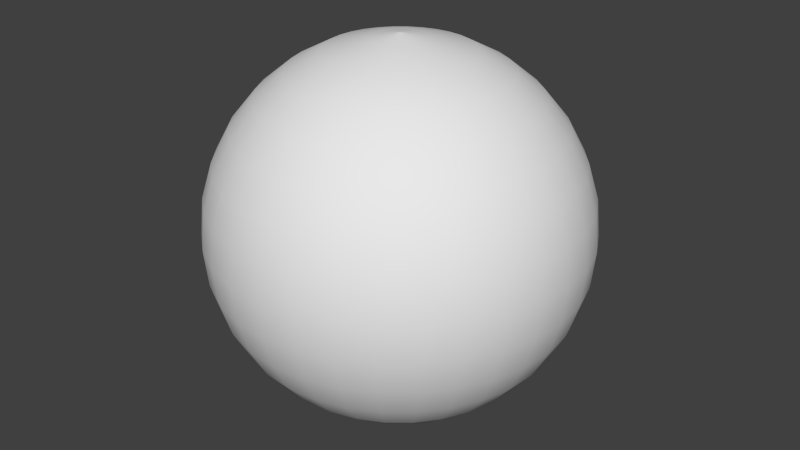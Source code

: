 # Source: invertedSphere.blend  (saved by Blender 2.72.0; exported with 4.5.12 LTS)
import bpy
from mathutils import Matrix  # noqa: F401  (used for matrix-valued properties, if any)

bpy.ops.wm.read_factory_settings(use_empty=True)
scene = bpy.context.scene
scene.name = 'Scene'

# ---- collections
col_collection_1 = bpy.data.collections.new('Collection 1'); scene.collection.children.link(col_collection_1)

# ---- world
world_world = bpy.data.worlds.new('World'); scene.world = world_world
world_world.color = (0.05088, 0.05088, 0.05088)
world_world.use_sun_shadow = False
world_world.sun_shadow_jitter_overblur = 0.0
world_world.cycles.sampling_method = 'MANUAL'
world_world.cycles.sample_map_resolution = 256

# ---- meshes
me_sphere = bpy.data.meshes.new('Sphere')
me_sphere.from_pydata([(-0.1527, 9.335e-09, 0.9881), (-0.3827, 0.0, 0.9239), (-0.5556, 0.0, 0.8315), (-0.7071, 0.0, 0.7071), (-0.8315, 0.0, 0.5556), (-0.9239, 0.0, 0.3827), (-0.9808, 0.0, 0.1951), (-1.0, 0.0, 7.55e-08), (-0.9808, 0.0, -0.1951), (-0.9239, 0.0, -0.3827), (-0.8315, 0.0, -0.5556), (-0.7071, 0.0, -0.7071), (-0.5556, 0.0, -0.8315), (-0.3827, 0.0, -0.9239), (-0.1527, 9.335e-09, -0.9881), (-0.1498, 0.02979, 0.9881), (-0.3753, 0.07466, 0.9239), (-0.5449, 0.1084, 0.8315), (-0.6935, 0.1379, 0.7071), (-0.8155, 0.1622, 0.5556), (-0.9061, 0.1802, 0.3827), (-0.9619, 0.1913, 0.1951), (-0.9808, 0.1951, 7.55e-08), (-0.9619, 0.1913, -0.1951), (-0.9061, 0.1802, -0.3827), (-0.8155, 0.1622, -0.5556), (-0.6935, 0.1379, -0.7071), (-0.5449, 0.1084, -0.8315), (-0.3753, 0.07466, -0.9239), (-0.1498, 0.02979, -0.9881), (-0.1411, 0.05843, 0.9881), (-0.3536, 0.1464, 0.9239), (-0.5133, 0.2126, 0.8315), (-0.6533, 0.2706, 0.7071), (-0.7682, 0.3182, 0.5556), (-0.8536, 0.3536, 0.3827), (-0.9061, 0.3753, 0.1951), (-0.9239, 0.3827, 7.55e-08), (-0.9061, 0.3753, -0.1951), (-0.8536, 0.3536, -0.3827), (-0.7682, 0.3182, -0.5556), (-0.6533, 0.2706, -0.7071), (-0.5133, 0.2126, -0.8315), (-0.3536, 0.1464, -0.9239), (-0.1411, 0.05843, -0.9881), (-0.127, 0.08483, 0.9881), (-0.3182, 0.2126, 0.9239), (-0.4619, 0.3087, 0.8315), (-0.5879, 0.3928, 0.7071), (-0.6913, 0.4619, 0.5556), (-0.7682, 0.5133, 0.3827), (-0.8155, 0.5449, 0.1951), (-0.8315, 0.5556, 7.55e-08), (-0.8155, 0.5449, -0.1951), (-0.7682, 0.5133, -0.3827), (-0.6913, 0.4619, -0.5556), (-0.5879, 0.3928, -0.7071), (-0.4619, 0.3087, -0.8315), (-0.3182, 0.2126, -0.9239), (-0.127, 0.08483, -0.9881), (-0.108, 0.108, 0.9881), (-0.2706, 0.2706, 0.9239), (-0.3928, 0.3928, 0.8315), (-0.5, 0.5, 0.7071), (-0.5879, 0.5879, 0.5556), (-0.6533, 0.6533, 0.3827), (-0.6935, 0.6935, 0.1951), (-0.7071, 0.7071, 7.55e-08), (-0.6935, 0.6935, -0.1951), (-0.6533, 0.6533, -0.3827), (-0.5879, 0.5879, -0.5556), (-0.5, 0.5, -0.7071), (-0.3928, 0.3928, -0.8315), (-0.2706, 0.2706, -0.9239), (-0.108, 0.108, -0.9881), (-0.08483, 0.127, 0.9881), (-0.2126, 0.3182, 0.9239), (-0.3087, 0.4619, 0.8315), (-0.3928, 0.5879, 0.7071), (-0.4619, 0.6913, 0.5556), (-0.5133, 0.7682, 0.3827), (-0.5449, 0.8155, 0.1951), (-0.5556, 0.8315, 7.55e-08), (-0.5449, 0.8155, -0.1951), (-0.5133, 0.7682, -0.3827), (-0.4619, 0.6913, -0.5556), (-0.3928, 0.5879, -0.7071), (-0.3087, 0.4619, -0.8315), (-0.2126, 0.3182, -0.9239), (-0.08483, 0.127, -0.9881), (-0.05843, 0.1411, 0.9881), (-0.1464, 0.3536, 0.9239), (-0.2126, 0.5133, 0.8315), (-0.2706, 0.6533, 0.7071), (-0.3182, 0.7682, 0.5556), (-0.3536, 0.8536, 0.3827), (-0.3753, 0.9061, 0.1951), (-0.3827, 0.9239, 7.55e-08), (-0.3753, 0.9061, -0.1951), (-0.3536, 0.8536, -0.3827), (-0.3182, 0.7682, -0.5556), (-0.2706, 0.6533, -0.7071), (-0.2126, 0.5133, -0.8315), (-0.1464, 0.3536, -0.9239), (-0.05843, 0.1411, -0.9881), (-0.02979, 0.1498, 0.9881), (-0.07466, 0.3753, 0.9239), (-0.1084, 0.5449, 0.8315), (-0.1379, 0.6935, 0.7071), (-0.1622, 0.8155, 0.5556), (-0.1802, 0.9061, 0.3827), (-0.1913, 0.9619, 0.1951), (-0.1951, 0.9808, 7.55e-08), (-0.1913, 0.9619, -0.1951), (-0.1802, 0.9061, -0.3827), (-0.1622, 0.8155, -0.5556), (-0.1379, 0.6935, -0.7071), (-0.1084, 0.5449, -0.8315), (-0.07466, 0.3753, -0.9239), (-0.02979, 0.1498, -0.9881), (3.223e-07, 0.1527, 0.9881), (3.192e-07, 0.3827, 0.9239), (3.117e-07, 0.5556, 0.8315), (3.192e-07, 0.7071, 0.7071), (3.341e-07, 0.8315, 0.5556), (2.745e-07, 0.9239, 0.3827), (3.937e-07, 0.9808, 0.1951), (3.788e-07, 1.0, 7.55e-08), (3.937e-07, 0.9808, -0.1951), (2.298e-07, 0.9239, -0.3827), (3.341e-07, 0.8315, -0.5556), (3.192e-07, 0.7071, -0.7071), (3.415e-07, 0.5556, -0.8315), (3.043e-07, 0.3827, -0.9239), (3.078e-07, 0.1527, -0.9881), (0.02979, 0.1498, 0.9881), (0.07466, 0.3753, 0.9239), (0.1084, 0.5449, 0.8315), (0.138, 0.6935, 0.7071), (0.1622, 0.8155, 0.5556), (0.1802, 0.9061, 0.3827), (0.1913, 0.9619, 0.1951), (0.1951, 0.9808, 7.55e-08), (0.1913, 0.9619, -0.1951), (0.1802, 0.9061, -0.3827), (0.1622, 0.8155, -0.5556), (0.138, 0.6935, -0.7071), (0.1084, 0.5449, -0.8315), (0.07466, 0.3753, -0.9239), (0.02979, 0.1498, -0.9881), (0.05843, 0.1411, 0.9881), (0.1464, 0.3536, 0.9239), (0.2126, 0.5133, 0.8315), (0.2706, 0.6533, 0.7071), (0.3182, 0.7682, 0.5556), (0.3536, 0.8536, 0.3827), (0.3753, 0.9061, 0.1951), (0.3827, 0.9239, 7.55e-08), (0.3753, 0.9061, -0.1951), (0.3536, 0.8536, -0.3827), (0.3182, 0.7682, -0.5556), (0.2706, 0.6533, -0.7071), (0.2126, 0.5133, -0.8315), (0.1464, 0.3536, -0.9239), (0.05843, 0.1411, -0.9881), (0.08483, 0.127, 0.9881), (0.2126, 0.3182, 0.9239), (0.3087, 0.4619, 0.8315), (0.3928, 0.5879, 0.7071), (0.4619, 0.6913, 0.5556), (0.5133, 0.7682, 0.3827), (0.5449, 0.8155, 0.1951), (0.5556, 0.8315, 7.55e-08), (0.5449, 0.8155, -0.1951), (0.5133, 0.7682, -0.3827), (0.4619, 0.6913, -0.5556), (0.3928, 0.5879, -0.7071), (0.3087, 0.4619, -0.8315), (0.2126, 0.3182, -0.9239), (0.08483, 0.127, -0.9881), (0.108, 0.108, 0.9881), (0.2706, 0.2706, 0.9239), (0.3928, 0.3928, 0.8315), (0.5, 0.5, 0.7071), (0.5879, 0.5879, 0.5556), (0.6533, 0.6533, 0.3827), (0.6935, 0.6935, 0.1951), (0.7071, 0.7071, 7.55e-08), (0.6935, 0.6935, -0.1951), (0.6533, 0.6533, -0.3827), (0.5879, 0.5879, -0.5556), (0.5, 0.5, -0.7071), (0.3928, 0.3928, -0.8315), (0.2706, 0.2706, -0.9239), (0.108, 0.108, -0.9881), (0.127, 0.08483, 0.9881), (0.3182, 0.2126, 0.9239), (0.4619, 0.3087, 0.8315), (0.5879, 0.3928, 0.7071), (0.6913, 0.4619, 0.5556), (0.7682, 0.5133, 0.3827), (0.8155, 0.5449, 0.1951), (0.8315, 0.5556, 7.55e-08), (0.8155, 0.5449, -0.1951), (0.7682, 0.5133, -0.3827), (0.6913, 0.4619, -0.5556), (0.5879, 0.3928, -0.7071), (0.4619, 0.3087, -0.8315), (0.3182, 0.2126, -0.9239), (0.127, 0.08483, -0.9881), (0.1411, 0.05843, 0.9881), (0.3536, 0.1464, 0.9239), (0.5133, 0.2126, 0.8315), (0.6533, 0.2706, 0.7071), (0.7682, 0.3182, 0.5556), (0.8536, 0.3536, 0.3827), (0.9061, 0.3753, 0.1951), (0.9239, 0.3827, 7.55e-08), (0.9061, 0.3753, -0.1951), (0.8536, 0.3536, -0.3827), (0.7682, 0.3182, -0.5556), (0.6533, 0.2706, -0.7071), (0.5133, 0.2126, -0.8315), (0.3536, 0.1464, -0.9239), (0.1411, 0.05843, -0.9881), (0.1498, 0.02979, 0.9881), (0.3753, 0.07466, 0.9239), (0.5449, 0.1084, 0.8315), (0.6935, 0.1379, 0.7071), (0.8155, 0.1622, 0.5556), (0.9061, 0.1802, 0.3827), (0.9619, 0.1913, 0.1951), (0.9808, 0.1951, 7.55e-08), (0.9619, 0.1913, -0.1951), (0.9061, 0.1802, -0.3827), (0.8155, 0.1622, -0.5556), (0.6935, 0.1379, -0.7071), (0.5449, 0.1084, -0.8315), (0.3753, 0.07466, -0.9239), (0.1498, 0.02979, -0.9881), (0.1527, 3.691e-09, 0.9881), (0.3827, 4.122e-08, 0.9239), (0.5556, 2.632e-08, 0.8315), (0.7071, -2.584e-08, 0.7071), (0.8315, -8.544e-08, 0.5556), (0.9239, 6.357e-08, 0.3827), (0.9808, -8.544e-08, 0.1951), (1.0, -1.003e-07, 7.55e-08), (0.9808, -8.544e-08, -0.1951), (0.9239, 6.357e-08, -0.3827), (0.8315, -8.544e-08, -0.5556), (0.7071, -2.584e-08, -0.7071), (0.5556, -1.094e-08, -0.8315), (0.3827, 3.964e-09, -0.9239), (0.1527, 1.244e-08, -0.9881), (0.1498, -0.02979, 0.9881), (0.3753, -0.07466, 0.9239), (0.5449, -0.1084, 0.8315), (0.6935, -0.1379, 0.7071), (0.8155, -0.1622, 0.5556), (0.9061, -0.1802, 0.3827), (0.9619, -0.1913, 0.1951), (0.9808, -0.1951, 7.55e-08), (0.9619, -0.1913, -0.1951), (0.9061, -0.1802, -0.3827), (0.8155, -0.1622, -0.5556), (0.6935, -0.1379, -0.7071), (0.5449, -0.1084, -0.8315), (0.3753, -0.07466, -0.9239), (0.1498, -0.02979, -0.9881), (0.1411, -0.05843, 0.9881), (0.3536, -0.1464, 0.9239), (0.5133, -0.2126, 0.8315), (0.6533, -0.2706, 0.7071), (0.7682, -0.3182, 0.5556), (0.8536, -0.3536, 0.3827), (0.9061, -0.3753, 0.1951), (0.9239, -0.3827, 7.55e-08), (0.9061, -0.3753, -0.1951), (0.8536, -0.3536, -0.3827), (0.7682, -0.3182, -0.5556), (0.6533, -0.2706, -0.7071), (0.5133, -0.2126, -0.8315), (0.3536, -0.1464, -0.9239), (0.1411, -0.05843, -0.9881), (0.127, -0.08483, 0.9881), (0.3182, -0.2126, 0.9239), (0.4619, -0.3087, 0.8315), (0.5879, -0.3928, 0.7071), (0.6913, -0.4619, 0.5556), (0.7682, -0.5133, 0.3827), (0.8155, -0.5449, 0.1951), (0.8315, -0.5556, 7.55e-08), (0.8155, -0.5449, -0.1951), (0.7682, -0.5133, -0.3827), (0.6913, -0.4619, -0.5556), (0.5879, -0.3928, -0.7071), (0.4619, -0.3087, -0.8315), (0.3182, -0.2126, -0.9239), (0.127, -0.08483, -0.9881), (0.108, -0.108, 0.9881), (0.2706, -0.2706, 0.9239), (0.3928, -0.3928, 0.8315), (0.5, -0.5, 0.7071), (0.5879, -0.5879, 0.5556), (0.6533, -0.6533, 0.3827), (0.6935, -0.6935, 0.1951), (0.7071, -0.7071, 7.55e-08), (0.6935, -0.6935, -0.1951), (0.6533, -0.6533, -0.3827), (0.5879, -0.5879, -0.5556), (0.5, -0.5, -0.7071), (0.3928, -0.3928, -0.8315), (0.2706, -0.2706, -0.9239), (0.108, -0.108, -0.9881), (0.08483, -0.127, 0.9881), (0.2126, -0.3182, 0.9239), (0.3087, -0.4619, 0.8315), (0.3928, -0.5879, 0.7071), (0.4619, -0.6913, 0.5556), (0.5133, -0.7682, 0.3827), (0.5449, -0.8155, 0.1951), (0.5556, -0.8315, 7.55e-08), (0.5449, -0.8155, -0.1951), (0.5133, -0.7682, -0.3827), (0.4619, -0.6913, -0.5556), (0.3928, -0.5879, -0.7071), (0.3087, -0.4619, -0.8315), (0.2126, -0.3182, -0.9239), (0.08483, -0.127, -0.9881), (0.05843, -0.1411, 0.9881), (0.1464, -0.3536, 0.9239), (0.2126, -0.5133, 0.8315), (0.2706, -0.6533, 0.7071), (0.3182, -0.7682, 0.5556), (0.3536, -0.8536, 0.3827), (0.3753, -0.9061, 0.1951), (0.3827, -0.9239, 7.55e-08), (0.3753, -0.9061, -0.1951), (0.3536, -0.8536, -0.3827), (0.3182, -0.7682, -0.5556), (0.2706, -0.6533, -0.7071), (0.2126, -0.5133, -0.8315), (0.1464, -0.3536, -0.9239), (0.05843, -0.1411, -0.9881), (0.02979, -0.1498, 0.9881), (0.07466, -0.3753, 0.9239), (0.1084, -0.5449, 0.8315), (0.1379, -0.6935, 0.7071), (0.1622, -0.8155, 0.5556), (0.1802, -0.9061, 0.3827), (0.1913, -0.9619, 0.1951), (0.1951, -0.9808, 7.55e-08), (0.1913, -0.9619, -0.1951), (0.1802, -0.9061, -0.3827), (0.1622, -0.8155, -0.5556), (0.1379, -0.6935, -0.7071), (0.1084, -0.5449, -0.8315), (0.07466, -0.3753, -0.9239), (0.02979, -0.1498, -0.9881), (3.107e-07, -0.1527, 0.9881), (2.819e-07, -0.3827, 0.9239), (2.819e-07, -0.5556, 0.8315), (1.851e-07, -0.7071, 0.7071), (1.404e-07, -0.8315, 0.5556), (3.192e-07, -0.9239, 0.3827), (9.567e-08, -0.9808, 0.1951), (1.404e-07, -1.0, 7.55e-08), (9.567e-08, -0.9808, -0.1951), (3.192e-07, -0.9239, -0.3827), (1.404e-07, -0.8315, -0.5556), (1.851e-07, -0.7071, -0.7071), (2.596e-07, -0.5556, -0.8315), (2.521e-07, -0.3827, -0.9239), (3.136e-07, -0.1527, -0.9881), (-0.02979, -0.1498, 0.9881), (-0.07466, -0.3753, 0.9239), (-0.1084, -0.5449, 0.8315), (-0.1379, -0.6935, 0.7071), (-0.1622, -0.8155, 0.5556), (-0.1802, -0.9061, 0.3827), (-0.1913, -0.9619, 0.1951), (-0.1951, -0.9808, 7.55e-08), (-0.1913, -0.9619, -0.1951), (-0.1802, -0.9061, -0.3827), (-0.1622, -0.8155, -0.5556), (-0.1379, -0.6935, -0.7071), (-0.1084, -0.5449, -0.8315), (-0.07466, -0.3753, -0.9239), (-0.02979, -0.1498, -0.9881), (-0.05843, -0.1411, 0.9881), (-0.1464, -0.3536, 0.9239), (-0.2126, -0.5133, 0.8315), (-0.2706, -0.6533, 0.7071), (-0.3182, -0.7682, 0.5556), (-0.3536, -0.8536, 0.3827), (-0.3753, -0.9061, 0.1951), (-0.3827, -0.9239, 7.55e-08), (-0.3753, -0.9061, -0.1951), (-0.3536, -0.8536, -0.3827), (-0.3182, -0.7682, -0.5556), (-0.2706, -0.6533, -0.7071), (-0.2126, -0.5133, -0.8315), (-0.1464, -0.3536, -0.9239), (-0.05843, -0.1411, -0.9881), (-0.08483, -0.127, 0.9881), (-0.2126, -0.3182, 0.9239), (-0.3087, -0.4619, 0.8315), (-0.3928, -0.5879, 0.7071), (-0.4619, -0.6913, 0.5556), (-0.5133, -0.7682, 0.3827), (-0.5449, -0.8155, 0.1951), (-0.5556, -0.8315, 7.55e-08), (-0.5449, -0.8155, -0.1951), (-0.5133, -0.7682, -0.3827), (-0.4619, -0.6913, -0.5556), (-0.3928, -0.5879, -0.7071), (-0.3087, -0.4619, -0.8315), (-0.2126, -0.3182, -0.9239), (-0.08483, -0.127, -0.9881), (-0.108, -0.108, 0.9881), (-0.2706, -0.2706, 0.9239), (-0.3928, -0.3928, 0.8315), (-0.5, -0.5, 0.7071), (-0.5879, -0.5879, 0.5556), (-0.6533, -0.6533, 0.3827), (-0.6935, -0.6935, 0.1951), (-0.7071, -0.7071, 7.55e-08), (-0.6935, -0.6935, -0.1951), (-0.6533, -0.6533, -0.3827), (-0.5879, -0.5879, -0.5556), (-0.5, -0.5, -0.7071), (-0.3928, -0.3928, -0.8315), (-0.2706, -0.2706, -0.9239), (-0.108, -0.108, -0.9881), (-0.127, -0.08483, 0.9881), (-0.3182, -0.2126, 0.9239), (-0.4619, -0.3087, 0.8315), (-0.5879, -0.3928, 0.7071), (-0.6913, -0.4619, 0.5556), (-0.7682, -0.5133, 0.3827), (-0.8155, -0.5449, 0.1951), (-0.8315, -0.5556, 7.55e-08), (-0.8155, -0.5449, -0.1951), (-0.7682, -0.5133, -0.3827), (-0.6913, -0.4619, -0.5556), (-0.5879, -0.3928, -0.7071), (-0.4619, -0.3087, -0.8315), (-0.3182, -0.2126, -0.9239), (-0.127, -0.08483, -0.9881), (-0.1411, -0.05843, 0.9881), (-0.3536, -0.1464, 0.9239), (-0.5133, -0.2126, 0.8315), (-0.6533, -0.2706, 0.7071), (-0.7682, -0.3182, 0.5556), (-0.8536, -0.3536, 0.3827), (-0.9061, -0.3753, 0.1951), (-0.9239, -0.3827, 7.55e-08), (-0.9061, -0.3753, -0.1951), (-0.8536, -0.3536, -0.3827), (-0.7682, -0.3182, -0.5556), (-0.6533, -0.2706, -0.7071), (-0.5133, -0.2126, -0.8315), (-0.3536, -0.1464, -0.9239), (-0.1411, -0.05843, -0.9881), (-0.1498, -0.02979, 0.9881), (-0.3753, -0.07466, 0.9239), (-0.5449, -0.1084, 0.8315), (-0.6935, -0.1379, 0.7071), (-0.8155, -0.1622, 0.5556), (-0.9061, -0.1802, 0.3827), (-0.9619, -0.1913, 0.1951), (-0.9808, -0.1951, 7.55e-08), (-0.9619, -0.1913, -0.1951), (-0.9061, -0.1802, -0.3827), (-0.8155, -0.1622, -0.5556), (-0.6935, -0.1379, -0.7071), (-0.5449, -0.1084, -0.8315), (-0.3753, -0.07466, -0.9239), (-0.1498, -0.02979, -0.9881), (3.073e-07, 4.295e-08, 1.014), (3.073e-07, 4.295e-08, -1.014), (3.073e-07, 4.284e-08, 1.014), (3.073e-07, 4.284e-08, -1.014), (3.073e-07, 4.284e-08, 1.014), (3.073e-07, 4.284e-08, -1.014), (3.073e-07, 4.284e-08, 1.014), (3.073e-07, 4.284e-08, -1.014), (3.073e-07, 4.284e-08, 1.014), (3.073e-07, 4.284e-08, -1.014), (3.073e-07, 4.284e-08, 1.014), (3.073e-07, 4.284e-08, -1.014), (3.073e-07, 4.284e-08, 1.014), (3.073e-07, 4.284e-08, -1.014), (3.069e-07, 4.284e-08, 1.014), (3.069e-07, 4.284e-08, -1.014), (3.069e-07, 4.284e-08, 1.014), (3.069e-07, 4.284e-08, -1.014), (3.069e-07, 4.284e-08, 1.014), (3.069e-07, 4.284e-08, -1.014), (3.073e-07, 4.284e-08, 1.014), (3.073e-07, 4.284e-08, -1.014), (3.073e-07, 4.284e-08, 1.014), (3.073e-07, 4.284e-08, -1.014), (3.073e-07, 4.284e-08, 1.014), (3.073e-07, 4.284e-08, -1.014), (3.073e-07, 4.284e-08, 1.014), (3.073e-07, 4.284e-08, -1.014), (3.073e-07, 4.284e-08, 1.014), (3.073e-07, 4.284e-08, -1.014), (3.073e-07, 4.284e-08, 1.014), (3.073e-07, 4.284e-08, -1.014), (3.073e-07, 4.295e-08, 1.014), (3.073e-07, 4.295e-08, -1.014), (3.073e-07, 4.284e-08, 1.014), (3.073e-07, 4.284e-08, -1.014), (3.073e-07, 4.284e-08, 1.014), (3.073e-07, 4.284e-08, -1.014), (3.073e-07, 4.284e-08, 1.014), (3.073e-07, 4.284e-08, -1.014), (3.073e-07, 4.284e-08, 1.014), (3.073e-07, 4.284e-08, -1.014), (3.073e-07, 4.284e-08, 1.014), (3.073e-07, 4.284e-08, -1.014), (3.073e-07, 4.284e-08, 1.014), (3.073e-07, 4.284e-08, -1.014), (3.069e-07, 4.284e-08, 1.014), (3.069e-07, 4.284e-08, -1.014), (3.069e-07, 4.284e-08, 1.014), (3.069e-07, 4.284e-08, -1.014), (3.069e-07, 4.284e-08, 1.014), (3.069e-07, 4.284e-08, -1.014), (3.073e-07, 4.284e-08, 1.014), (3.073e-07, 4.284e-08, -1.014), (3.073e-07, 4.284e-08, 1.014), (3.073e-07, 4.284e-08, -1.014), (3.073e-07, 4.284e-08, 1.014), (3.073e-07, 4.284e-08, -1.014), (3.073e-07, 4.284e-08, 1.014), (3.073e-07, 4.284e-08, -1.014), (3.073e-07, 4.284e-08, 1.014), (3.073e-07, 4.284e-08, -1.014), (3.073e-07, 4.284e-08, 1.014), (3.073e-07, 4.284e-08, -1.014)], [], [(10, 25, 24, 9), (8, 23, 22, 7), (6, 21, 20, 5), (4, 19, 18, 3), (2, 17, 16, 1), (13, 28, 27, 12), (11, 26, 25, 10), (9, 24, 23, 8), (7, 22, 21, 6), (5, 20, 19, 4), (3, 18, 17, 2), (14, 29, 28, 13), (1, 16, 15, 0), (12, 27, 26, 11), (20, 35, 34, 19), (18, 33, 32, 17), (29, 44, 43, 28), (16, 31, 30, 15), (27, 42, 41, 26), (25, 40, 39, 24), (23, 38, 37, 22), (21, 36, 35, 20), (19, 34, 33, 18), (17, 32, 31, 16), (28, 43, 42, 27), (26, 41, 40, 25), (24, 39, 38, 23), (22, 37, 36, 21), (35, 50, 49, 34), (33, 48, 47, 32), (44, 59, 58, 43), (31, 46, 45, 30), (42, 57, 56, 41), (40, 55, 54, 39), (38, 53, 52, 37), (36, 51, 50, 35), (34, 49, 48, 33), (32, 47, 46, 31), (43, 58, 57, 42), (41, 56, 55, 40), (39, 54, 53, 38), (37, 52, 51, 36), (50, 65, 64, 49), (48, 63, 62, 47), (59, 74, 73, 58), (46, 61, 60, 45), (57, 72, 71, 56), (55, 70, 69, 54), (53, 68, 67, 52), (51, 66, 65, 50), (49, 64, 63, 48), (47, 62, 61, 46), (58, 73, 72, 57), (56, 71, 70, 55), (54, 69, 68, 53), (52, 67, 66, 51), (65, 80, 79, 64), (63, 78, 77, 62), (74, 89, 88, 73), (61, 76, 75, 60), (72, 87, 86, 71), (70, 85, 84, 69), (68, 83, 82, 67), (66, 81, 80, 65), (64, 79, 78, 63), (62, 77, 76, 61), (73, 88, 87, 72), (71, 86, 85, 70), (69, 84, 83, 68), (67, 82, 81, 66), (80, 95, 94, 79), (78, 93, 92, 77), (89, 104, 103, 88), (76, 91, 90, 75), (87, 102, 101, 86), (85, 100, 99, 84), (83, 98, 97, 82), (81, 96, 95, 80), (79, 94, 93, 78), (77, 92, 91, 76), (88, 103, 102, 87), (86, 101, 100, 85), (84, 99, 98, 83), (82, 97, 96, 81), (95, 110, 109, 94), (93, 108, 107, 92), (104, 119, 118, 103), (91, 106, 105, 90), (102, 117, 116, 101), (100, 115, 114, 99), (98, 113, 112, 97), (96, 111, 110, 95), (94, 109, 108, 93), (92, 107, 106, 91), (103, 118, 117, 102), (101, 116, 115, 100), (99, 114, 113, 98), (97, 112, 111, 96), (110, 125, 124, 109), (108, 123, 122, 107), (119, 134, 133, 118), (106, 121, 120, 105), (117, 132, 131, 116), (115, 130, 129, 114), (113, 128, 127, 112), (111, 126, 125, 110), (109, 124, 123, 108), (107, 122, 121, 106), (118, 133, 132, 117), (116, 131, 130, 115), (114, 129, 128, 113), (112, 127, 126, 111), (125, 140, 139, 124), (123, 138, 137, 122), (134, 149, 148, 133), (121, 136, 135, 120), (132, 147, 146, 131), (130, 145, 144, 129), (128, 143, 142, 127), (126, 141, 140, 125), (124, 139, 138, 123), (122, 137, 136, 121), (133, 148, 147, 132), (131, 146, 145, 130), (129, 144, 143, 128), (127, 142, 141, 126), (140, 155, 154, 139), (138, 153, 152, 137), (149, 164, 163, 148), (136, 151, 150, 135), (147, 162, 161, 146), (145, 160, 159, 144), (143, 158, 157, 142), (141, 156, 155, 140), (139, 154, 153, 138), (137, 152, 151, 136), (148, 163, 162, 147), (146, 161, 160, 145), (144, 159, 158, 143), (142, 157, 156, 141), (155, 170, 169, 154), (153, 168, 167, 152), (164, 179, 178, 163), (151, 166, 165, 150), (162, 177, 176, 161), (160, 175, 174, 159), (158, 173, 172, 157), (156, 171, 170, 155), (154, 169, 168, 153), (152, 167, 166, 151), (163, 178, 177, 162), (161, 176, 175, 160), (159, 174, 173, 158), (157, 172, 171, 156), (170, 185, 184, 169), (168, 183, 182, 167), (179, 194, 193, 178), (166, 181, 180, 165), (177, 192, 191, 176), (175, 190, 189, 174), (173, 188, 187, 172), (171, 186, 185, 170), (169, 184, 183, 168), (167, 182, 181, 166), (178, 193, 192, 177), (176, 191, 190, 175), (174, 189, 188, 173), (172, 187, 186, 171), (185, 200, 199, 184), (183, 198, 197, 182), (194, 209, 208, 193), (181, 196, 195, 180), (192, 207, 206, 191), (190, 205, 204, 189), (188, 203, 202, 187), (186, 201, 200, 185), (184, 199, 198, 183), (182, 197, 196, 181), (193, 208, 207, 192), (191, 206, 205, 190), (189, 204, 203, 188), (187, 202, 201, 186), (200, 215, 214, 199), (198, 213, 212, 197), (209, 224, 223, 208), (196, 211, 210, 195), (207, 222, 221, 206), (205, 220, 219, 204), (203, 218, 217, 202), (201, 216, 215, 200), (199, 214, 213, 198), (197, 212, 211, 196), (208, 223, 222, 207), (206, 221, 220, 205), (204, 219, 218, 203), (202, 217, 216, 201), (215, 230, 229, 214), (213, 228, 227, 212), (224, 239, 238, 223), (211, 226, 225, 210), (222, 237, 236, 221), (220, 235, 234, 219), (218, 233, 232, 217), (216, 231, 230, 215), (214, 229, 228, 213), (212, 227, 226, 211), (223, 238, 237, 222), (221, 236, 235, 220), (219, 234, 233, 218), (217, 232, 231, 216), (230, 245, 244, 229), (228, 243, 242, 227), (239, 254, 253, 238), (226, 241, 240, 225), (237, 252, 251, 236), (235, 250, 249, 234), (233, 248, 247, 232), (231, 246, 245, 230), (229, 244, 243, 228), (227, 242, 241, 226), (238, 253, 252, 237), (236, 251, 250, 235), (234, 249, 248, 233), (232, 247, 246, 231), (245, 260, 259, 244), (243, 258, 257, 242), (254, 269, 268, 253), (241, 256, 255, 240), (252, 267, 266, 251), (250, 265, 264, 249), (248, 263, 262, 247), (246, 261, 260, 245), (244, 259, 258, 243), (242, 257, 256, 241), (253, 268, 267, 252), (251, 266, 265, 250), (249, 264, 263, 248), (247, 262, 261, 246), (260, 275, 274, 259), (258, 273, 272, 257), (269, 284, 283, 268), (256, 271, 270, 255), (267, 282, 281, 266), (265, 280, 279, 264), (263, 278, 277, 262), (261, 276, 275, 260), (259, 274, 273, 258), (257, 272, 271, 256), (268, 283, 282, 267), (266, 281, 280, 265), (264, 279, 278, 263), (262, 277, 276, 261), (275, 290, 289, 274), (273, 288, 287, 272), (284, 299, 298, 283), (271, 286, 285, 270), (282, 297, 296, 281), (280, 295, 294, 279), (278, 293, 292, 277), (276, 291, 290, 275), (274, 289, 288, 273), (272, 287, 286, 271), (283, 298, 297, 282), (281, 296, 295, 280), (279, 294, 293, 278), (277, 292, 291, 276), (290, 305, 304, 289), (288, 303, 302, 287), (299, 314, 313, 298), (286, 301, 300, 285), (297, 312, 311, 296), (295, 310, 309, 294), (293, 308, 307, 292), (291, 306, 305, 290), (289, 304, 303, 288), (287, 302, 301, 286), (298, 313, 312, 297), (296, 311, 310, 295), (294, 309, 308, 293), (292, 307, 306, 291), (305, 320, 319, 304), (303, 318, 317, 302), (314, 329, 328, 313), (301, 316, 315, 300), (312, 327, 326, 311), (310, 325, 324, 309), (308, 323, 322, 307), (306, 321, 320, 305), (304, 319, 318, 303), (302, 317, 316, 301), (313, 328, 327, 312), (311, 326, 325, 310), (309, 324, 323, 308), (307, 322, 321, 306), (320, 335, 334, 319), (318, 333, 332, 317), (329, 344, 343, 328), (316, 331, 330, 315), (327, 342, 341, 326), (325, 340, 339, 324), (323, 338, 337, 322), (321, 336, 335, 320), (319, 334, 333, 318), (317, 332, 331, 316), (328, 343, 342, 327), (326, 341, 340, 325), (324, 339, 338, 323), (322, 337, 336, 321), (335, 350, 349, 334), (333, 348, 347, 332), (344, 359, 358, 343), (331, 346, 345, 330), (342, 357, 356, 341), (340, 355, 354, 339), (338, 353, 352, 337), (336, 351, 350, 335), (334, 349, 348, 333), (332, 347, 346, 331), (343, 358, 357, 342), (341, 356, 355, 340), (339, 354, 353, 338), (337, 352, 351, 336), (350, 365, 364, 349), (348, 363, 362, 347), (359, 374, 373, 358), (346, 361, 360, 345), (357, 372, 371, 356), (355, 370, 369, 354), (353, 368, 367, 352), (351, 366, 365, 350), (349, 364, 363, 348), (347, 362, 361, 346), (358, 373, 372, 357), (356, 371, 370, 355), (354, 369, 368, 353), (352, 367, 366, 351), (365, 380, 379, 364), (363, 378, 377, 362), (374, 389, 388, 373), (361, 376, 375, 360), (372, 387, 386, 371), (370, 385, 384, 369), (368, 383, 382, 367), (366, 381, 380, 365), (364, 379, 378, 363), (362, 377, 376, 361), (373, 388, 387, 372), (371, 386, 385, 370), (369, 384, 383, 368), (367, 382, 381, 366), (380, 395, 394, 379), (378, 393, 392, 377), (389, 404, 403, 388), (376, 391, 390, 375), (387, 402, 401, 386), (385, 400, 399, 384), (383, 398, 397, 382), (381, 396, 395, 380), (379, 394, 393, 378), (377, 392, 391, 376), (388, 403, 402, 387), (386, 401, 400, 385), (384, 399, 398, 383), (382, 397, 396, 381), (395, 410, 409, 394), (393, 408, 407, 392), (404, 419, 418, 403), (391, 406, 405, 390), (402, 417, 416, 401), (400, 415, 414, 399), (398, 413, 412, 397), (396, 411, 410, 395), (394, 409, 408, 393), (392, 407, 406, 391), (403, 418, 417, 402), (401, 416, 415, 400), (399, 414, 413, 398), (397, 412, 411, 396), (410, 425, 424, 409), (408, 423, 422, 407), (419, 434, 433, 418), (406, 421, 420, 405), (417, 432, 431, 416), (415, 430, 429, 414), (413, 428, 427, 412), (411, 426, 425, 410), (409, 424, 423, 408), (407, 422, 421, 406), (418, 433, 432, 417), (416, 431, 430, 415), (414, 429, 428, 413), (412, 427, 426, 411), (425, 440, 439, 424), (423, 438, 437, 422), (434, 449, 448, 433), (421, 436, 435, 420), (432, 447, 446, 431), (430, 445, 444, 429), (428, 443, 442, 427), (426, 441, 440, 425), (424, 439, 438, 423), (422, 437, 436, 421), (433, 448, 447, 432), (431, 446, 445, 430), (429, 444, 443, 428), (427, 442, 441, 426), (440, 455, 454, 439), (438, 453, 452, 437), (449, 464, 463, 448), (436, 451, 450, 435), (447, 462, 461, 446), (445, 460, 459, 444), (443, 458, 457, 442), (441, 456, 455, 440), (439, 454, 453, 438), (437, 452, 451, 436), (448, 463, 462, 447), (446, 461, 460, 445), (444, 459, 458, 443), (442, 457, 456, 441), (455, 470, 469, 454), (453, 468, 467, 452), (464, 479, 478, 463), (451, 466, 465, 450), (462, 477, 476, 461), (460, 475, 474, 459), (458, 473, 472, 457), (456, 471, 470, 455), (454, 469, 468, 453), (452, 467, 466, 451), (463, 478, 477, 462), (461, 476, 475, 460), (459, 474, 473, 458), (457, 472, 471, 456), (470, 5, 4, 469), (468, 3, 2, 467), (479, 14, 13, 478), (466, 1, 0, 465), (477, 12, 11, 476), (475, 10, 9, 474), (473, 8, 7, 472), (471, 6, 5, 470), (469, 4, 3, 468), (467, 2, 1, 466), (478, 13, 12, 477), (476, 11, 10, 475), (474, 9, 8, 473), (472, 7, 6, 471), (390, 405, 534, 532), (344, 329, 523, 525), (15, 30, 484, 482), (149, 134, 497, 499), (195, 210, 508, 506), (329, 314, 521, 523), (375, 390, 532, 530), (180, 195, 506, 504), (134, 119, 495, 497), (360, 375, 530, 528), (314, 299, 519, 521), (119, 104, 493, 495), (165, 180, 504, 502), (299, 284, 517, 519), (29, 14, 481, 483), (345, 360, 528, 526), (479, 464, 541, 543), (14, 479, 543, 481), (104, 89, 491, 493), (150, 165, 502, 500), (330, 345, 526, 524), (284, 269, 515, 517), (464, 449, 539, 541), (135, 150, 500, 498), (89, 74, 489, 491), (269, 254, 513, 515), (315, 330, 524, 522), (449, 434, 537, 539), (74, 59, 487, 489), (120, 135, 498, 496), (300, 315, 522, 520), (254, 239, 511, 513), (434, 419, 535, 537), (105, 120, 496, 494), (59, 44, 485, 487), (239, 224, 509, 511), (285, 300, 520, 518), (419, 404, 533, 535), (44, 29, 483, 485), (90, 105, 494, 492), (270, 285, 518, 516), (224, 209, 507, 509), (450, 465, 542, 540), (404, 389, 531, 533), (465, 0, 480, 542), (75, 90, 492, 490), (209, 194, 505, 507), (255, 270, 516, 514), (435, 450, 540, 538), (389, 374, 529, 531), (60, 75, 490, 488), (240, 255, 514, 512), (194, 179, 503, 505), (420, 435, 538, 536), (374, 359, 527, 529), (45, 60, 488, 486), (179, 164, 501, 503), (225, 240, 512, 510), (405, 420, 536, 534), (0, 15, 482, 480), (359, 344, 525, 527), (30, 45, 486, 484), (210, 225, 510, 508), (164, 149, 499, 501)])
me_sphere.polygons.foreach_set('use_smooth', [True] * 512)
_uv = me_sphere.uv_layers.new(name='UVMap')
_uv.uv.foreach_set('vector', [0.75, 0.3093, 0.7187, 0.3093, 0.7187, 0.3728, 0.75, 0.3728, 0.75, 0.4364, 0.7187, 0.4364, 0.7187, 0.5, 0.75, 0.5, 0.75, 0.5636, 0.7187, 0.5636, 0.7187, 0.6272, 0.75, 0.6272, 0.75, 0.6907, 0.7187, 0.6907, 0.7187, 0.7543, 0.75, 0.7543, 0.75, 0.8179, 0.7187, 0.8179, 0.7187, 0.8815, 0.75, 0.8815, 0.75, 0.1185, 0.7187, 0.1185, 0.7187, 0.1821, 0.75, 0.1821, 0.75, 0.2457, 0.7187, 0.2457, 0.7187, 0.3093, 0.75, 0.3093, 0.75, 0.3728, 0.7187, 0.3728, 0.7187, 0.4364, 0.75, 0.4364, 0.75, 0.5, 0.7187, 0.5, 0.7187, 0.5636, 0.75, 0.5636, 0.75, 0.6272, 0.7187, 0.6272, 0.7187, 0.6907, 0.75, 0.6907, 0.75, 0.7543, 0.7187, 0.7543, 0.7187, 0.8179, 0.75, 0.8179, 0.75, 0.05451, 0.7187, 0.05451, 0.7187, 0.1185, 0.75, 0.1185, 0.75, 0.8815, 0.7187, 0.8815, 0.7187, 0.9455, 0.75, 0.9455, 0.75, 0.1821, 0.7187, 0.1821, 0.7187, 0.2457, 0.75, 0.2457, 0.7187, 0.6272, 0.6875, 0.6272, 0.6875, 0.6907, 0.7187, 0.6907, 0.7187, 0.7543, 0.6875, 0.7543, 0.6875, 0.8179, 0.7187, 0.8179, 0.7187, 0.05451, 0.6875, 0.05451, 0.6875, 0.1185, 0.7187, 0.1185, 0.7187, 0.8815, 0.6875, 0.8815, 0.6875, 0.9455, 0.7187, 0.9455, 0.7187, 0.1821, 0.6875, 0.1821, 0.6875, 0.2457, 0.7187, 0.2457, 0.7187, 0.3093, 0.6875, 0.3093, 0.6875, 0.3728, 0.7187, 0.3728, 0.7187, 0.4364, 0.6875, 0.4364, 0.6875, 0.5, 0.7187, 0.5, 0.7187, 0.5636, 0.6875, 0.5636, 0.6875, 0.6272, 0.7187, 0.6272, 0.7187, 0.6907, 0.6875, 0.6907, 0.6875, 0.7543, 0.7187, 0.7543, 0.7187, 0.8179, 0.6875, 0.8179, 0.6875, 0.8815, 0.7187, 0.8815, 0.7187, 0.1185, 0.6875, 0.1185, 0.6875, 0.1821, 0.7187, 0.1821, 0.7187, 0.2457, 0.6875, 0.2457, 0.6875, 0.3093, 0.7187, 0.3093, 0.7187, 0.3728, 0.6875, 0.3728, 0.6875, 0.4364, 0.7187, 0.4364, 0.7187, 0.5, 0.6875, 0.5, 0.6875, 0.5636, 0.7187, 0.5636, 0.6875, 0.6272, 0.6562, 0.6272, 0.6562, 0.6907, 0.6875, 0.6907, 0.6875, 0.7543, 0.6562, 0.7543, 0.6562, 0.8179, 0.6875, 0.8179, 0.6875, 0.05451, 0.6562, 0.05451, 0.6562, 0.1185, 0.6875, 0.1185, 0.6875, 0.8815, 0.6562, 0.8815, 0.6562, 0.9455, 0.6875, 0.9455, 0.6875, 0.1821, 0.6562, 0.1821, 0.6562, 0.2457, 0.6875, 0.2457, 0.6875, 0.3093, 0.6562, 0.3093, 0.6562, 0.3728, 0.6875, 0.3728, 0.6875, 0.4364, 0.6562, 0.4364, 0.6562, 0.5, 0.6875, 0.5, 0.6875, 0.5636, 0.6562, 0.5636, 0.6562, 0.6272, 0.6875, 0.6272, 0.6875, 0.6907, 0.6562, 0.6907, 0.6562, 0.7543, 0.6875, 0.7543, 0.6875, 0.8179, 0.6562, 0.8179, 0.6562, 0.8815, 0.6875, 0.8815, 0.6875, 0.1185, 0.6562, 0.1185, 0.6562, 0.1821, 0.6875, 0.1821, 0.6875, 0.2457, 0.6562, 0.2457, 0.6562, 0.3093, 0.6875, 0.3093, 0.6875, 0.3728, 0.6562, 0.3728, 0.6562, 0.4364, 0.6875, 0.4364, 0.6875, 0.5, 0.6562, 0.5, 0.6562, 0.5636, 0.6875, 0.5636, 0.6562, 0.6272, 0.625, 0.6272, 0.625, 0.6907, 0.6562, 0.6907, 0.6562, 0.7543, 0.625, 0.7543, 0.625, 0.8179, 0.6562, 0.8179, 0.6562, 0.05451, 0.625, 0.05451, 0.625, 0.1185, 0.6562, 0.1185, 0.6562, 0.8815, 0.625, 0.8815, 0.625, 0.9455, 0.6562, 0.9455, 0.6562, 0.1821, 0.625, 0.1821, 0.625, 0.2457, 0.6562, 0.2457, 0.6562, 0.3093, 0.625, 0.3093, 0.625, 0.3728, 0.6562, 0.3728, 0.6562, 0.4364, 0.625, 0.4364, 0.625, 0.5, 0.6562, 0.5, 0.6562, 0.5636, 0.625, 0.5636, 0.625, 0.6272, 0.6562, 0.6272, 0.6562, 0.6907, 0.625, 0.6907, 0.625, 0.7543, 0.6562, 0.7543, 0.6562, 0.8179, 0.625, 0.8179, 0.625, 0.8815, 0.6562, 0.8815, 0.6562, 0.1185, 0.625, 0.1185, 0.625, 0.1821, 0.6562, 0.1821, 0.6562, 0.2457, 0.625, 0.2457, 0.625, 0.3093, 0.6562, 0.3093, 0.6562, 0.3728, 0.625, 0.3728, 0.625, 0.4364, 0.6562, 0.4364, 0.6562, 0.5, 0.625, 0.5, 0.625, 0.5636, 0.6562, 0.5636, 0.625, 0.6272, 0.5937, 0.6272, 0.5937, 0.6907, 0.625, 0.6907, 0.625, 0.7543, 0.5937, 0.7543, 0.5937, 0.8179, 0.625, 0.8179, 0.625, 0.05451, 0.5937, 0.05451, 0.5937, 0.1185, 0.625, 0.1185, 0.625, 0.8815, 0.5937, 0.8815, 0.5937, 0.9455, 0.625, 0.9455, 0.625, 0.1821, 0.5937, 0.1821, 0.5937, 0.2457, 0.625, 0.2457, 0.625, 0.3093, 0.5937, 0.3093, 0.5937, 0.3728, 0.625, 0.3728, 0.625, 0.4364, 0.5937, 0.4364, 0.5937, 0.5, 0.625, 0.5, 0.625, 0.5636, 0.5937, 0.5636, 0.5937, 0.6272, 0.625, 0.6272, 0.625, 0.6907, 0.5937, 0.6907, 0.5937, 0.7543, 0.625, 0.7543, 0.625, 0.8179, 0.5937, 0.8179, 0.5937, 0.8815, 0.625, 0.8815, 0.625, 0.1185, 0.5937, 0.1185, 0.5937, 0.1821, 0.625, 0.1821, 0.625, 0.2457, 0.5937, 0.2457, 0.5937, 0.3093, 0.625, 0.3093, 0.625, 0.3728, 0.5937, 0.3728, 0.5937, 0.4364, 0.625, 0.4364, 0.625, 0.5, 0.5937, 0.5, 0.5937, 0.5636, 0.625, 0.5636, 0.5937, 0.6272, 0.5625, 0.6272, 0.5625, 0.6907, 0.5937, 0.6907, 0.5937, 0.7543, 0.5625, 0.7543, 0.5625, 0.8179, 0.5937, 0.8179, 0.5937, 0.05451, 0.5625, 0.05451, 0.5625, 0.1185, 0.5937, 0.1185, 0.5937, 0.8815, 0.5625, 0.8815, 0.5625, 0.9455, 0.5937, 0.9455, 0.5937, 0.1821, 0.5625, 0.1821, 0.5625, 0.2457, 0.5937, 0.2457, 0.5937, 0.3093, 0.5625, 0.3093, 0.5625, 0.3728, 0.5937, 0.3728, 0.5937, 0.4364, 0.5625, 0.4364, 0.5625, 0.5, 0.5937, 0.5, 0.5937, 0.5636, 0.5625, 0.5636, 0.5625, 0.6272, 0.5937, 0.6272, 0.5937, 0.6907, 0.5625, 0.6907, 0.5625, 0.7543, 0.5937, 0.7543, 0.5937, 0.8179, 0.5625, 0.8179, 0.5625, 0.8815, 0.5937, 0.8815, 0.5937, 0.1185, 0.5625, 0.1185, 0.5625, 0.1821, 0.5937, 0.1821, 0.5937, 0.2457, 0.5625, 0.2457, 0.5625, 0.3093, 0.5937, 0.3093, 0.5937, 0.3728, 0.5625, 0.3728, 0.5625, 0.4364, 0.5937, 0.4364, 0.5937, 0.5, 0.5625, 0.5, 0.5625, 0.5636, 0.5937, 0.5636, 0.5625, 0.6272, 0.5312, 0.6272, 0.5312, 0.6907, 0.5625, 0.6907, 0.5625, 0.7543, 0.5312, 0.7543, 0.5312, 0.8179, 0.5625, 0.8179, 0.5625, 0.05451, 0.5312, 0.05451, 0.5312, 0.1185, 0.5625, 0.1185, 0.5625, 0.8815, 0.5312, 0.8815, 0.5312, 0.9455, 0.5625, 0.9455, 0.5625, 0.1821, 0.5312, 0.1821, 0.5312, 0.2457, 0.5625, 0.2457, 0.5625, 0.3093, 0.5312, 0.3093, 0.5312, 0.3728, 0.5625, 0.3728, 0.5625, 0.4364, 0.5312, 0.4364, 0.5312, 0.5, 0.5625, 0.5, 0.5625, 0.5636, 0.5312, 0.5636, 0.5312, 0.6272, 0.5625, 0.6272, 0.5625, 0.6907, 0.5312, 0.6907, 0.5312, 0.7543, 0.5625, 0.7543, 0.5625, 0.8179, 0.5312, 0.8179, 0.5312, 0.8815, 0.5625, 0.8815, 0.5625, 0.1185, 0.5312, 0.1185, 0.5312, 0.1821, 0.5625, 0.1821, 0.5625, 0.2457, 0.5312, 0.2457, 0.5312, 0.3093, 0.5625, 0.3093, 0.5625, 0.3728, 0.5312, 0.3728, 0.5312, 0.4364, 0.5625, 0.4364, 0.5625, 0.5, 0.5312, 0.5, 0.5312, 0.5636, 0.5625, 0.5636, 0.5312, 0.6272, 0.5, 0.6272, 0.5, 0.6907, 0.5312, 0.6907, 0.5312, 0.7543, 0.5, 0.7543, 0.5, 0.8179, 0.5312, 0.8179, 0.5312, 0.05451, 0.5, 0.05451, 0.5, 0.1185, 0.5312, 0.1185, 0.5312, 0.8815, 0.5, 0.8815, 0.5, 0.9455, 0.5312, 0.9455, 0.5312, 0.1821, 0.5, 0.1821, 0.5, 0.2457, 0.5312, 0.2457, 0.5312, 0.3093, 0.5, 0.3093, 0.5, 0.3728, 0.5312, 0.3728, 0.5312, 0.4364, 0.5, 0.4364, 0.5, 0.5, 0.5312, 0.5, 0.5312, 0.5636, 0.5, 0.5636, 0.5, 0.6272, 0.5312, 0.6272, 0.5312, 0.6907, 0.5, 0.6907, 0.5, 0.7543, 0.5312, 0.7543, 0.5312, 0.8179, 0.5, 0.8179, 0.5, 0.8815, 0.5312, 0.8815, 0.5312, 0.1185, 0.5, 0.1185, 0.5, 0.1821, 0.5312, 0.1821, 0.5312, 0.2457, 0.5, 0.2457, 0.5, 0.3093, 0.5312, 0.3093, 0.5312, 0.3728, 0.5, 0.3728, 0.5, 0.4364, 0.5312, 0.4364, 0.5312, 0.5, 0.5, 0.5, 0.5, 0.5636, 0.5312, 0.5636, 0.5, 0.6272, 0.4687, 0.6272, 0.4687, 0.6907, 0.5, 0.6907, 0.5, 0.7543, 0.4687, 0.7543, 0.4687, 0.8179, 0.5, 0.8179, 0.5, 0.05451, 0.4687, 0.05451, 0.4687, 0.1185, 0.5, 0.1185, 0.5, 0.8815, 0.4687, 0.8815, 0.4687, 0.9455, 0.5, 0.9455, 0.5, 0.1821, 0.4687, 0.1821, 0.4687, 0.2457, 0.5, 0.2457, 0.5, 0.3093, 0.4687, 0.3093, 0.4687, 0.3728, 0.5, 0.3728, 0.5, 0.4364, 0.4687, 0.4364, 0.4687, 0.5, 0.5, 0.5, 0.5, 0.5636, 0.4687, 0.5636, 0.4687, 0.6272, 0.5, 0.6272, 0.5, 0.6907, 0.4687, 0.6907, 0.4687, 0.7543, 0.5, 0.7543, 0.5, 0.8179, 0.4687, 0.8179, 0.4687, 0.8815, 0.5, 0.8815, 0.5, 0.1185, 0.4687, 0.1185, 0.4687, 0.1821, 0.5, 0.1821, 0.5, 0.2457, 0.4687, 0.2457, 0.4687, 0.3093, 0.5, 0.3093, 0.5, 0.3728, 0.4687, 0.3728, 0.4687, 0.4364, 0.5, 0.4364, 0.5, 0.5, 0.4687, 0.5, 0.4687, 0.5636, 0.5, 0.5636, 0.4687, 0.6272, 0.4375, 0.6272, 0.4375, 0.6907, 0.4687, 0.6907, 0.4687, 0.7543, 0.4375, 0.7543, 0.4375, 0.8179, 0.4687, 0.8179, 0.4687, 0.05451, 0.4375, 0.05451, 0.4375, 0.1185, 0.4687, 0.1185, 0.4687, 0.8815, 0.4375, 0.8815, 0.4375, 0.9455, 0.4687, 0.9455, 0.4687, 0.1821, 0.4375, 0.1821, 0.4375, 0.2457, 0.4687, 0.2457, 0.4687, 0.3093, 0.4375, 0.3093, 0.4375, 0.3728, 0.4687, 0.3728, 0.4687, 0.4364, 0.4375, 0.4364, 0.4375, 0.5, 0.4687, 0.5, 0.4687, 0.5636, 0.4375, 0.5636, 0.4375, 0.6272, 0.4687, 0.6272, 0.4687, 0.6907, 0.4375, 0.6907, 0.4375, 0.7543, 0.4687, 0.7543, 0.4687, 0.8179, 0.4375, 0.8179, 0.4375, 0.8815, 0.4687, 0.8815, 0.4687, 0.1185, 0.4375, 0.1185, 0.4375, 0.1821, 0.4687, 0.1821, 0.4687, 0.2457, 0.4375, 0.2457, 0.4375, 0.3093, 0.4687, 0.3093, 0.4687, 0.3728, 0.4375, 0.3728, 0.4375, 0.4364, 0.4687, 0.4364, 0.4687, 0.5, 0.4375, 0.5, 0.4375, 0.5636, 0.4687, 0.5636, 0.4375, 0.6272, 0.4062, 0.6272, 0.4062, 0.6907, 0.4375, 0.6907, 0.4375, 0.7543, 0.4062, 0.7543, 0.4062, 0.8179, 0.4375, 0.8179, 0.4375, 0.05451, 0.4062, 0.05451, 0.4062, 0.1185, 0.4375, 0.1185, 0.4375, 0.8815, 0.4062, 0.8815, 0.4062, 0.9455, 0.4375, 0.9455, 0.4375, 0.1821, 0.4062, 0.1821, 0.4062, 0.2457, 0.4375, 0.2457, 0.4375, 0.3093, 0.4062, 0.3093, 0.4062, 0.3728, 0.4375, 0.3728, 0.4375, 0.4364, 0.4062, 0.4364, 0.4062, 0.5, 0.4375, 0.5, 0.4375, 0.5636, 0.4062, 0.5636, 0.4062, 0.6272, 0.4375, 0.6272, 0.4375, 0.6907, 0.4062, 0.6907, 0.4062, 0.7543, 0.4375, 0.7543, 0.4375, 0.8179, 0.4062, 0.8179, 0.4062, 0.8815, 0.4375, 0.8815, 0.4375, 0.1185, 0.4062, 0.1185, 0.4062, 0.1821, 0.4375, 0.1821, 0.4375, 0.2457, 0.4062, 0.2457, 0.4062, 0.3093, 0.4375, 0.3093, 0.4375, 0.3728, 0.4062, 0.3728, 0.4062, 0.4364, 0.4375, 0.4364, 0.4375, 0.5, 0.4062, 0.5, 0.4062, 0.5636, 0.4375, 0.5636, 0.4062, 0.6272, 0.375, 0.6272, 0.375, 0.6907, 0.4062, 0.6907, 0.4062, 0.7543, 0.375, 0.7543, 0.375, 0.8179, 0.4062, 0.8179, 0.4062, 0.05451, 0.375, 0.05451, 0.375, 0.1185, 0.4062, 0.1185, 0.4062, 0.8815, 0.375, 0.8815, 0.375, 0.9455, 0.4062, 0.9455, 0.4062, 0.1821, 0.375, 0.1821, 0.375, 0.2457, 0.4062, 0.2457, 0.4062, 0.3093, 0.375, 0.3093, 0.375, 0.3728, 0.4062, 0.3728, 0.4062, 0.4364, 0.375, 0.4364, 0.375, 0.5, 0.4062, 0.5, 0.4062, 0.5636, 0.375, 0.5636, 0.375, 0.6272, 0.4062, 0.6272, 0.4062, 0.6907, 0.375, 0.6907, 0.375, 0.7543, 0.4062, 0.7543, 0.4062, 0.8179, 0.375, 0.8179, 0.375, 0.8815, 0.4062, 0.8815, 0.4062, 0.1185, 0.375, 0.1185, 0.375, 0.1821, 0.4062, 0.1821, 0.4062, 0.2457, 0.375, 0.2457, 0.375, 0.3093, 0.4062, 0.3093, 0.4062, 0.3728, 0.375, 0.3728, 0.375, 0.4364, 0.4062, 0.4364, 0.4062, 0.5, 0.375, 0.5, 0.375, 0.5636, 0.4062, 0.5636, 0.375, 0.6272, 0.3437, 0.6272, 0.3437, 0.6907, 0.375, 0.6907, 0.375, 0.7543, 0.3437, 0.7543, 0.3437, 0.8179, 0.375, 0.8179, 0.375, 0.05451, 0.3437, 0.05451, 0.3437, 0.1185, 0.375, 0.1185, 0.375, 0.8815, 0.3437, 0.8815, 0.3437, 0.9455, 0.375, 0.9455, 0.375, 0.1821, 0.3437, 0.1821, 0.3437, 0.2457, 0.375, 0.2457, 0.375, 0.3093, 0.3437, 0.3093, 0.3437, 0.3728, 0.375, 0.3728, 0.375, 0.4364, 0.3437, 0.4364, 0.3437, 0.5, 0.375, 0.5, 0.375, 0.5636, 0.3437, 0.5636, 0.3437, 0.6272, 0.375, 0.6272, 0.375, 0.6907, 0.3437, 0.6907, 0.3437, 0.7543, 0.375, 0.7543, 0.375, 0.8179, 0.3437, 0.8179, 0.3437, 0.8815, 0.375, 0.8815, 0.375, 0.1185, 0.3437, 0.1185, 0.3437, 0.1821, 0.375, 0.1821, 0.375, 0.2457, 0.3437, 0.2457, 0.3437, 0.3093, 0.375, 0.3093, 0.375, 0.3728, 0.3437, 0.3728, 0.3437, 0.4364, 0.375, 0.4364, 0.375, 0.5, 0.3437, 0.5, 0.3437, 0.5636, 0.375, 0.5636, 0.3437, 0.6272, 0.3125, 0.6272, 0.3125, 0.6907, 0.3437, 0.6907, 0.3437, 0.7543, 0.3125, 0.7543, 0.3125, 0.8179, 0.3437, 0.8179, 0.3437, 0.05451, 0.3125, 0.05451, 0.3125, 0.1185, 0.3437, 0.1185, 0.3437, 0.8815, 0.3125, 0.8815, 0.3125, 0.9455, 0.3437, 0.9455, 0.3437, 0.1821, 0.3125, 0.1821, 0.3125, 0.2457, 0.3437, 0.2457, 0.3437, 0.3093, 0.3125, 0.3093, 0.3125, 0.3728, 0.3437, 0.3728, 0.3437, 0.4364, 0.3125, 0.4364, 0.3125, 0.5, 0.3437, 0.5, 0.3437, 0.5636, 0.3125, 0.5636, 0.3125, 0.6272, 0.3437, 0.6272, 0.3437, 0.6907, 0.3125, 0.6907, 0.3125, 0.7543, 0.3437, 0.7543, 0.3437, 0.8179, 0.3125, 0.8179, 0.3125, 0.8815, 0.3437, 0.8815, 0.3437, 0.1185, 0.3125, 0.1185, 0.3125, 0.1821, 0.3437, 0.1821, 0.3437, 0.2457, 0.3125, 0.2457, 0.3125, 0.3093, 0.3437, 0.3093, 0.3437, 0.3728, 0.3125, 0.3728, 0.3125, 0.4364, 0.3437, 0.4364, 0.3437, 0.5, 0.3125, 0.5, 0.3125, 0.5636, 0.3437, 0.5636, 0.3125, 0.6272, 0.2812, 0.6272, 0.2812, 0.6907, 0.3125, 0.6907, 0.3125, 0.7543, 0.2812, 0.7543, 0.2812, 0.8179, 0.3125, 0.8179, 0.3125, 0.05451, 0.2812, 0.05451, 0.2812, 0.1185, 0.3125, 0.1185, 0.3125, 0.8815, 0.2812, 0.8815, 0.2812, 0.9455, 0.3125, 0.9455, 0.3125, 0.1821, 0.2812, 0.1821, 0.2812, 0.2457, 0.3125, 0.2457, 0.3125, 0.3093, 0.2812, 0.3093, 0.2812, 0.3728, 0.3125, 0.3728, 0.3125, 0.4364, 0.2812, 0.4364, 0.2812, 0.5, 0.3125, 0.5, 0.3125, 0.5636, 0.2812, 0.5636, 0.2812, 0.6272, 0.3125, 0.6272, 0.3125, 0.6907, 0.2812, 0.6907, 0.2812, 0.7543, 0.3125, 0.7543, 0.3125, 0.8179, 0.2812, 0.8179, 0.2812, 0.8815, 0.3125, 0.8815, 0.3125, 0.1185, 0.2812, 0.1185, 0.2812, 0.1821, 0.3125, 0.1821, 0.3125, 0.2457, 0.2812, 0.2457, 0.2812, 0.3093, 0.3125, 0.3093, 0.3125, 0.3728, 0.2812, 0.3728, 0.2812, 0.4364, 0.3125, 0.4364, 0.3125, 0.5, 0.2812, 0.5, 0.2812, 0.5636, 0.3125, 0.5636, 0.2812, 0.6272, 0.25, 0.6272, 0.25, 0.6907, 0.2812, 0.6907, 0.2812, 0.7543, 0.25, 0.7543, 0.25, 0.8179, 0.2812, 0.8179, 0.2812, 0.05451, 0.25, 0.05451, 0.25, 0.1185, 0.2812, 0.1185, 0.2812, 0.8815, 0.25, 0.8815, 0.25, 0.9455, 0.2812, 0.9455, 0.2812, 0.1821, 0.25, 0.1821, 0.25, 0.2457, 0.2812, 0.2457, 0.2812, 0.3093, 0.25, 0.3093, 0.25, 0.3728, 0.2812, 0.3728, 0.2812, 0.4364, 0.25, 0.4364, 0.25, 0.5, 0.2812, 0.5, 0.2812, 0.5636, 0.25, 0.5636, 0.25, 0.6272, 0.2812, 0.6272, 0.2812, 0.6907, 0.25, 0.6907, 0.25, 0.7543, 0.2812, 0.7543, 0.2812, 0.8179, 0.25, 0.8179, 0.25, 0.8815, 0.2812, 0.8815, 0.2812, 0.1185, 0.25, 0.1185, 0.25, 0.1821, 0.2812, 0.1821, 0.2812, 0.2457, 0.25, 0.2457, 0.25, 0.3093, 0.2812, 0.3093, 0.2812, 0.3728, 0.25, 0.3728, 0.25, 0.4364, 0.2812, 0.4364, 0.2812, 0.5, 0.25, 0.5, 0.25, 0.5636, 0.2812, 0.5636, 0.25, 0.6272, 0.2187, 0.6272, 0.2187, 0.6907, 0.25, 0.6907, 0.25, 0.7543, 0.2187, 0.7543, 0.2187, 0.8179, 0.25, 0.8179, 0.25, 0.05451, 0.2187, 0.05451, 0.2187, 0.1185, 0.25, 0.1185, 0.25, 0.8815, 0.2187, 0.8815, 0.2187, 0.9455, 0.25, 0.9455, 0.25, 0.1821, 0.2187, 0.1821, 0.2187, 0.2457, 0.25, 0.2457, 0.25, 0.3093, 0.2187, 0.3093, 0.2187, 0.3728, 0.25, 0.3728, 0.25, 0.4364, 0.2187, 0.4364, 0.2187, 0.5, 0.25, 0.5, 0.25, 0.5636, 0.2187, 0.5636, 0.2187, 0.6272, 0.25, 0.6272, 0.25, 0.6907, 0.2187, 0.6907, 0.2187, 0.7543, 0.25, 0.7543, 0.25, 0.8179, 0.2187, 0.8179, 0.2187, 0.8815, 0.25, 0.8815, 0.25, 0.1185, 0.2187, 0.1185, 0.2187, 0.1821, 0.25, 0.1821, 0.25, 0.2457, 0.2187, 0.2457, 0.2187, 0.3093, 0.25, 0.3093, 0.25, 0.3728, 0.2187, 0.3728, 0.2187, 0.4364, 0.25, 0.4364, 0.25, 0.5, 0.2187, 0.5, 0.2187, 0.5636, 0.25, 0.5636, 0.2187, 0.6272, 0.1875, 0.6272, 0.1875, 0.6907, 0.2187, 0.6907, 0.2187, 0.7543, 0.1875, 0.7543, 0.1875, 0.8179, 0.2187, 0.8179, 0.2187, 0.05451, 0.1875, 0.05451, 0.1875, 0.1185, 0.2187, 0.1185, 0.2187, 0.8815, 0.1875, 0.8815, 0.1875, 0.9455, 0.2187, 0.9455, 0.2187, 0.1821, 0.1875, 0.1821, 0.1875, 0.2457, 0.2187, 0.2457, 0.2187, 0.3093, 0.1875, 0.3093, 0.1875, 0.3728, 0.2187, 0.3728, 0.2187, 0.4364, 0.1875, 0.4364, 0.1875, 0.5, 0.2187, 0.5, 0.2187, 0.5636, 0.1875, 0.5636, 0.1875, 0.6272, 0.2187, 0.6272, 0.2187, 0.6907, 0.1875, 0.6907, 0.1875, 0.7543, 0.2187, 0.7543, 0.2187, 0.8179, 0.1875, 0.8179, 0.1875, 0.8815, 0.2187, 0.8815, 0.2187, 0.1185, 0.1875, 0.1185, 0.1875, 0.1821, 0.2187, 0.1821, 0.2187, 0.2457, 0.1875, 0.2457, 0.1875, 0.3093, 0.2187, 0.3093, 0.2187, 0.3728, 0.1875, 0.3728, 0.1875, 0.4364, 0.2187, 0.4364, 0.2187, 0.5, 0.1875, 0.5, 0.1875, 0.5636, 0.2187, 0.5636, 0.1875, 0.6272, 0.1562, 0.6272, 0.1562, 0.6907, 0.1875, 0.6907, 0.1875, 0.7543, 0.1562, 0.7543, 0.1562, 0.8179, 0.1875, 0.8179, 0.1875, 0.05451, 0.1562, 0.05451, 0.1562, 0.1185, 0.1875, 0.1185, 0.1875, 0.8815, 0.1562, 0.8815, 0.1562, 0.9455, 0.1875, 0.9455, 0.1875, 0.1821, 0.1562, 0.1821, 0.1562, 0.2457, 0.1875, 0.2457, 0.1875, 0.3093, 0.1562, 0.3093, 0.1562, 0.3728, 0.1875, 0.3728, 0.1875, 0.4364, 0.1562, 0.4364, 0.1562, 0.5, 0.1875, 0.5, 0.1875, 0.5636, 0.1562, 0.5636, 0.1562, 0.6272, 0.1875, 0.6272, 0.1875, 0.6907, 0.1562, 0.6907, 0.1562, 0.7543, 0.1875, 0.7543, 0.1875, 0.8179, 0.1562, 0.8179, 0.1562, 0.8815, 0.1875, 0.8815, 0.1875, 0.1185, 0.1562, 0.1185, 0.1562, 0.1821, 0.1875, 0.1821, 0.1875, 0.2457, 0.1562, 0.2457, 0.1562, 0.3093, 0.1875, 0.3093, 0.1875, 0.3728, 0.1562, 0.3728, 0.1562, 0.4364, 0.1875, 0.4364, 0.1875, 0.5, 0.1562, 0.5, 0.1562, 0.5636, 0.1875, 0.5636, 0.1562, 0.6272, 0.125, 0.6272, 0.125, 0.6907, 0.1562, 0.6907, 0.1562, 0.7543, 0.125, 0.7543, 0.125, 0.8179, 0.1562, 0.8179, 0.1562, 0.05451, 0.125, 0.05451, 0.125, 0.1185, 0.1562, 0.1185, 0.1562, 0.8815, 0.125, 0.8815, 0.125, 0.9455, 0.1562, 0.9455, 0.1562, 0.1821, 0.125, 0.1821, 0.125, 0.2457, 0.1562, 0.2457, 0.1562, 0.3093, 0.125, 0.3093, 0.125, 0.3728, 0.1562, 0.3728, 0.1562, 0.4364, 0.125, 0.4364, 0.125, 0.5, 0.1562, 0.5, 0.1562, 0.5636, 0.125, 0.5636, 0.125, 0.6272, 0.1562, 0.6272, 0.1562, 0.6907, 0.125, 0.6907, 0.125, 0.7543, 0.1562, 0.7543, 0.1562, 0.8179, 0.125, 0.8179, 0.125, 0.8815, 0.1562, 0.8815, 0.1562, 0.1185, 0.125, 0.1185, 0.125, 0.1821, 0.1562, 0.1821, 0.1562, 0.2457, 0.125, 0.2457, 0.125, 0.3093, 0.1562, 0.3093, 0.1562, 0.3728, 0.125, 0.3728, 0.125, 0.4364, 0.1562, 0.4364, 0.1562, 0.5, 0.125, 0.5, 0.125, 0.5636, 0.1562, 0.5636, 0.125, 0.6272, 0.09375, 0.6272, 0.09375, 0.6907, 0.125, 0.6907, 0.125, 0.7543, 0.09375, 0.7543, 0.09375, 0.8179, 0.125, 0.8179, 0.125, 0.05451, 0.09375, 0.05451, 0.09375, 0.1185, 0.125, 0.1185, 0.125, 0.8815, 0.09375, 0.8815, 0.09375, 0.9455, 0.125, 0.9455, 0.125, 0.1821, 0.09375, 0.1821, 0.09375, 0.2457, 0.125, 0.2457, 0.125, 0.3093, 0.09375, 0.3093, 0.09375, 0.3728, 0.125, 0.3728, 0.125, 0.4364, 0.09375, 0.4364, 0.09375, 0.5, 0.125, 0.5, 0.125, 0.5636, 0.09375, 0.5636, 0.09375, 0.6272, 0.125, 0.6272, 0.125, 0.6907, 0.09375, 0.6907, 0.09375, 0.7543, 0.125, 0.7543, 0.125, 0.8179, 0.09375, 0.8179, 0.09375, 0.8815, 0.125, 0.8815, 0.125, 0.1185, 0.09375, 0.1185, 0.09375, 0.1821, 0.125, 0.1821, 0.125, 0.2457, 0.09375, 0.2457, 0.09375, 0.3093, 0.125, 0.3093, 0.125, 0.3728, 0.09375, 0.3728, 0.09375, 0.4364, 0.125, 0.4364, 0.125, 0.5, 0.09375, 0.5, 0.09375, 0.5636, 0.125, 0.5636, 0.09375, 0.6272, 0.0625, 0.6272, 0.0625, 0.6907, 0.09375, 0.6907, 0.09375, 0.7543, 0.0625, 0.7543, 0.0625, 0.8179, 0.09375, 0.8179, 0.09375, 0.05451, 0.0625, 0.05451, 0.0625, 0.1185, 0.09375, 0.1185, 0.09375, 0.8815, 0.0625, 0.8815, 0.0625, 0.9455, 0.09375, 0.9455, 0.09375, 0.1821, 0.0625, 0.1821, 0.0625, 0.2457, 0.09375, 0.2457, 0.09375, 0.3093, 0.0625, 0.3093, 0.0625, 0.3728, 0.09375, 0.3728, 0.09375, 0.4364, 0.0625, 0.4364, 0.0625, 0.5, 0.09375, 0.5, 0.09375, 0.5636, 0.0625, 0.5636, 0.0625, 0.6272, 0.09375, 0.6272, 0.09375, 0.6907, 0.0625, 0.6907, 0.0625, 0.7543, 0.09375, 0.7543, 0.09375, 0.8179, 0.0625, 0.8179, 0.0625, 0.8815, 0.09375, 0.8815, 0.09375, 0.1185, 0.0625, 0.1185, 0.0625, 0.1821, 0.09375, 0.1821, 0.09375, 0.2457, 0.0625, 0.2457, 0.0625, 0.3093, 0.09375, 0.3093, 0.09375, 0.3728, 0.0625, 0.3728, 0.0625, 0.4364, 0.09375, 0.4364, 0.09375, 0.5, 0.0625, 0.5, 0.0625, 0.5636, 0.09375, 0.5636, 0.0625, 0.6272, 0.03125, 0.6272, 0.03125, 0.6907, 0.0625, 0.6907, 0.0625, 0.7543, 0.03125, 0.7543, 0.03125, 0.8179, 0.0625, 0.8179, 0.0625, 0.05451, 0.03125, 0.05451, 0.03125, 0.1185, 0.0625, 0.1185, 0.0625, 0.8815, 0.03125, 0.8815, 0.03125, 0.9455, 0.0625, 0.9455, 0.0625, 0.1821, 0.03125, 0.1821, 0.03125, 0.2457, 0.0625, 0.2457, 0.0625, 0.3093, 0.03125, 0.3093, 0.03125, 0.3728, 0.0625, 0.3728, 0.0625, 0.4364, 0.03125, 0.4364, 0.03125, 0.5, 0.0625, 0.5, 0.0625, 0.5636, 0.03125, 0.5636, 0.03125, 0.6272, 0.0625, 0.6272, 0.0625, 0.6907, 0.03125, 0.6907, 0.03125, 0.7543, 0.0625, 0.7543, 0.0625, 0.8179, 0.03125, 0.8179, 0.03125, 0.8815, 0.0625, 0.8815, 0.0625, 0.1185, 0.03125, 0.1185, 0.03125, 0.1821, 0.0625, 0.1821, 0.0625, 0.2457, 0.03125, 0.2457, 0.03125, 0.3093, 0.0625, 0.3093, 0.0625, 0.3728, 0.03125, 0.3728, 0.03125, 0.4364, 0.0625, 0.4364, 0.0625, 0.5, 0.03125, 0.5, 0.03125, 0.5636, 0.0625, 0.5636, 0.03125, 0.6272, 5.96e-08, 0.6272, 0.0, 0.6907, 0.03125, 0.6907, 0.03125, 0.7543, 0.0, 0.7543, 5.96e-08, 0.8179, 0.03125, 0.8179, 0.03125, 0.05451, 2.384e-07, 0.05451, 8.941e-08, 0.1185, 0.03125, 0.1185, 0.03125, 0.8815, 8.941e-08, 0.8815, 2.384e-07, 0.9455, 0.03125, 0.9455, 0.03125, 0.1821, 5.96e-08, 0.1821, 0.0, 0.2457, 0.03125, 0.2457, 0.03125, 0.3093, 0.0, 0.3093, 5.96e-08, 0.3728, 0.03125, 0.3728, 0.03125, 0.4364, 0.0, 0.4364, 0.0, 0.5, 0.03125, 0.5, 0.03125, 0.5636, 0.0, 0.5636, 5.96e-08, 0.6272, 0.03125, 0.6272, 0.03125, 0.6907, 0.0, 0.6907, 0.0, 0.7543, 0.03125, 0.7543, 0.03125, 0.8179, 5.96e-08, 0.8179, 8.941e-08, 0.8815, 0.03125, 0.8815, 0.03125, 0.1185, 8.941e-08, 0.1185, 5.96e-08, 0.1821, 0.03125, 0.1821, 0.03125, 0.2457, 0.0, 0.2457, 0.0, 0.3093, 0.03125, 0.3093, 0.03125, 0.3728, 5.96e-08, 0.3728, 0.0, 0.4364, 0.03125, 0.4364, 0.03125, 0.5, 0.0, 0.5, 0.0, 0.5636, 0.03125, 0.5636, 1.0, 0.6272, 0.9687, 0.6272, 0.9687, 0.6907, 1.0, 0.6907, 1.0, 0.7543, 0.9687, 0.7543, 0.9687, 0.8179, 1.0, 0.8179, 1.0, 0.05451, 0.9687, 0.05451, 0.9687, 0.1185, 1.0, 0.1185, 1.0, 0.8815, 0.9687, 0.8815, 0.9687, 0.9455, 1.0, 0.9455, 1.0, 0.1821, 0.9687, 0.1821, 0.9687, 0.2457, 1.0, 0.2457, 1.0, 0.3093, 0.9687, 0.3093, 0.9687, 0.3728, 1.0, 0.3728, 1.0, 0.4364, 0.9687, 0.4364, 0.9687, 0.5, 1.0, 0.5, 1.0, 0.5636, 0.9687, 0.5636, 0.9687, 0.6272, 1.0, 0.6272, 1.0, 0.6907, 0.9687, 0.6907, 0.9687, 0.7543, 1.0, 0.7543, 1.0, 0.8179, 0.9687, 0.8179, 0.9687, 0.8815, 1.0, 0.8815, 1.0, 0.1185, 0.9687, 0.1185, 0.9687, 0.1821, 1.0, 0.1821, 1.0, 0.2457, 0.9687, 0.2457, 0.9687, 0.3093, 1.0, 0.3093, 1.0, 0.3728, 0.9687, 0.3728, 0.9687, 0.4364, 1.0, 0.4364, 1.0, 0.5, 0.9687, 0.5, 0.9687, 0.5636, 1.0, 0.5636, 0.9687, 0.6272, 0.9375, 0.6272, 0.9375, 0.6907, 0.9687, 0.6907, 0.9687, 0.7543, 0.9375, 0.7543, 0.9375, 0.8179, 0.9687, 0.8179, 0.9687, 0.05451, 0.9375, 0.05451, 0.9375, 0.1185, 0.9687, 0.1185, 0.9687, 0.8815, 0.9375, 0.8815, 0.9375, 0.9455, 0.9687, 0.9455, 0.9687, 0.1821, 0.9375, 0.1821, 0.9375, 0.2457, 0.9687, 0.2457, 0.9687, 0.3093, 0.9375, 0.3093, 0.9375, 0.3728, 0.9687, 0.3728, 0.9687, 0.4364, 0.9375, 0.4364, 0.9375, 0.5, 0.9687, 0.5, 0.9687, 0.5636, 0.9375, 0.5636, 0.9375, 0.6272, 0.9687, 0.6272, 0.9687, 0.6907, 0.9375, 0.6907, 0.9375, 0.7543, 0.9687, 0.7543, 0.9687, 0.8179, 0.9375, 0.8179, 0.9375, 0.8815, 0.9687, 0.8815, 0.9687, 0.1185, 0.9375, 0.1185, 0.9375, 0.1821, 0.9687, 0.1821, 0.9687, 0.2457, 0.9375, 0.2457, 0.9375, 0.3093, 0.9687, 0.3093, 0.9687, 0.3728, 0.9375, 0.3728, 0.9375, 0.4364, 0.9687, 0.4364, 0.9687, 0.5, 0.9375, 0.5, 0.9375, 0.5636, 0.9687, 0.5636, 0.9375, 0.6272, 0.9062, 0.6272, 0.9062, 0.6907, 0.9375, 0.6907, 0.9375, 0.7543, 0.9062, 0.7543, 0.9062, 0.8179, 0.9375, 0.8179, 0.9375, 0.05451, 0.9062, 0.05451, 0.9062, 0.1185, 0.9375, 0.1185, 0.9375, 0.8815, 0.9062, 0.8815, 0.9062, 0.9455, 0.9375, 0.9455, 0.9375, 0.1821, 0.9062, 0.1821, 0.9062, 0.2457, 0.9375, 0.2457, 0.9375, 0.3093, 0.9062, 0.3093, 0.9062, 0.3728, 0.9375, 0.3728, 0.9375, 0.4364, 0.9062, 0.4364, 0.9062, 0.5, 0.9375, 0.5, 0.9375, 0.5636, 0.9062, 0.5636, 0.9062, 0.6272, 0.9375, 0.6272, 0.9375, 0.6907, 0.9062, 0.6907, 0.9062, 0.7543, 0.9375, 0.7543, 0.9375, 0.8179, 0.9062, 0.8179, 0.9062, 0.8815, 0.9375, 0.8815, 0.9375, 0.1185, 0.9062, 0.1185, 0.9062, 0.1821, 0.9375, 0.1821, 0.9375, 0.2457, 0.9062, 0.2457, 0.9062, 0.3093, 0.9375, 0.3093, 0.9375, 0.3728, 0.9062, 0.3728, 0.9062, 0.4364, 0.9375, 0.4364, 0.9375, 0.5, 0.9062, 0.5, 0.9062, 0.5636, 0.9375, 0.5636, 0.9062, 0.6272, 0.875, 0.6272, 0.875, 0.6907, 0.9062, 0.6907, 0.9062, 0.7543, 0.875, 0.7543, 0.875, 0.8179, 0.9062, 0.8179, 0.9062, 0.05451, 0.875, 0.05451, 0.875, 0.1185, 0.9062, 0.1185, 0.9062, 0.8815, 0.875, 0.8815, 0.875, 0.9455, 0.9062, 0.9455, 0.9062, 0.1821, 0.875, 0.1821, 0.875, 0.2457, 0.9062, 0.2457, 0.9062, 0.3093, 0.875, 0.3093, 0.875, 0.3728, 0.9062, 0.3728, 0.9062, 0.4364, 0.875, 0.4364, 0.875, 0.5, 0.9062, 0.5, 0.9062, 0.5636, 0.875, 0.5636, 0.875, 0.6272, 0.9062, 0.6272, 0.9062, 0.6907, 0.875, 0.6907, 0.875, 0.7543, 0.9062, 0.7543, 0.9062, 0.8179, 0.875, 0.8179, 0.875, 0.8815, 0.9062, 0.8815, 0.9062, 0.1185, 0.875, 0.1185, 0.875, 0.1821, 0.9062, 0.1821, 0.9062, 0.2457, 0.875, 0.2457, 0.875, 0.3093, 0.9062, 0.3093, 0.9062, 0.3728, 0.875, 0.3728, 0.875, 0.4364, 0.9062, 0.4364, 0.9062, 0.5, 0.875, 0.5, 0.875, 0.5636, 0.9062, 0.5636, 0.875, 0.6272, 0.8437, 0.6272, 0.8437, 0.6907, 0.875, 0.6907, 0.875, 0.7543, 0.8437, 0.7543, 0.8437, 0.8179, 0.875, 0.8179, 0.875, 0.05451, 0.8437, 0.05451, 0.8437, 0.1185, 0.875, 0.1185, 0.875, 0.8815, 0.8437, 0.8815, 0.8437, 0.9455, 0.875, 0.9455, 0.875, 0.1821, 0.8437, 0.1821, 0.8437, 0.2457, 0.875, 0.2457, 0.875, 0.3093, 0.8437, 0.3093, 0.8437, 0.3728, 0.875, 0.3728, 0.875, 0.4364, 0.8437, 0.4364, 0.8437, 0.5, 0.875, 0.5, 0.875, 0.5636, 0.8437, 0.5636, 0.8437, 0.6272, 0.875, 0.6272, 0.875, 0.6907, 0.8437, 0.6907, 0.8437, 0.7543, 0.875, 0.7543, 0.875, 0.8179, 0.8437, 0.8179, 0.8437, 0.8815, 0.875, 0.8815, 0.875, 0.1185, 0.8437, 0.1185, 0.8437, 0.1821, 0.875, 0.1821, 0.875, 0.2457, 0.8437, 0.2457, 0.8437, 0.3093, 0.875, 0.3093, 0.875, 0.3728, 0.8437, 0.3728, 0.8437, 0.4364, 0.875, 0.4364, 0.875, 0.5, 0.8437, 0.5, 0.8437, 0.5636, 0.875, 0.5636, 0.8437, 0.6272, 0.8125, 0.6272, 0.8125, 0.6907, 0.8437, 0.6907, 0.8437, 0.7543, 0.8125, 0.7543, 0.8125, 0.8179, 0.8437, 0.8179, 0.8437, 0.05451, 0.8125, 0.05451, 0.8125, 0.1185, 0.8437, 0.1185, 0.8437, 0.8815, 0.8125, 0.8815, 0.8125, 0.9455, 0.8437, 0.9455, 0.8437, 0.1821, 0.8125, 0.1821, 0.8125, 0.2457, 0.8437, 0.2457, 0.8437, 0.3093, 0.8125, 0.3093, 0.8125, 0.3728, 0.8437, 0.3728, 0.8437, 0.4364, 0.8125, 0.4364, 0.8125, 0.5, 0.8437, 0.5, 0.8437, 0.5636, 0.8125, 0.5636, 0.8125, 0.6272, 0.8437, 0.6272, 0.8437, 0.6907, 0.8125, 0.6907, 0.8125, 0.7543, 0.8437, 0.7543, 0.8437, 0.8179, 0.8125, 0.8179, 0.8125, 0.8815, 0.8437, 0.8815, 0.8437, 0.1185, 0.8125, 0.1185, 0.8125, 0.1821, 0.8437, 0.1821, 0.8437, 0.2457, 0.8125, 0.2457, 0.8125, 0.3093, 0.8437, 0.3093, 0.8437, 0.3728, 0.8125, 0.3728, 0.8125, 0.4364, 0.8437, 0.4364, 0.8437, 0.5, 0.8125, 0.5, 0.8125, 0.5636, 0.8437, 0.5636, 0.8125, 0.6272, 0.7812, 0.6272, 0.7812, 0.6907, 0.8125, 0.6907, 0.8125, 0.7543, 0.7812, 0.7543, 0.7812, 0.8179, 0.8125, 0.8179, 0.8125, 0.05451, 0.7812, 0.05451, 0.7812, 0.1185, 0.8125, 0.1185, 0.8125, 0.8815, 0.7812, 0.8815, 0.7812, 0.9455, 0.8125, 0.9455, 0.8125, 0.1821, 0.7812, 0.1821, 0.7812, 0.2457, 0.8125, 0.2457, 0.8125, 0.3093, 0.7812, 0.3093, 0.7812, 0.3728, 0.8125, 0.3728, 0.8125, 0.4364, 0.7812, 0.4364, 0.7812, 0.5, 0.8125, 0.5, 0.8125, 0.5636, 0.7812, 0.5636, 0.7812, 0.6272, 0.8125, 0.6272, 0.8125, 0.6907, 0.7812, 0.6907, 0.7812, 0.7543, 0.8125, 0.7543, 0.8125, 0.8179, 0.7812, 0.8179, 0.7812, 0.8815, 0.8125, 0.8815, 0.8125, 0.1185, 0.7812, 0.1185, 0.7812, 0.1821, 0.8125, 0.1821, 0.8125, 0.2457, 0.7812, 0.2457, 0.7812, 0.3093, 0.8125, 0.3093, 0.8125, 0.3728, 0.7812, 0.3728, 0.7812, 0.4364, 0.8125, 0.4364, 0.8125, 0.5, 0.7812, 0.5, 0.7812, 0.5636, 0.8125, 0.5636, 0.7812, 0.6272, 0.75, 0.6272, 0.75, 0.6907, 0.7812, 0.6907, 0.7812, 0.7543, 0.75, 0.7543, 0.75, 0.8179, 0.7812, 0.8179, 0.7812, 0.05451, 0.75, 0.05451, 0.75, 0.1185, 0.7812, 0.1185, 0.7812, 0.8815, 0.75, 0.8815, 0.75, 0.9455, 0.7812, 0.9455, 0.7812, 0.1821, 0.75, 0.1821, 0.75, 0.2457, 0.7812, 0.2457, 0.7812, 0.3093, 0.75, 0.3093, 0.75, 0.3728, 0.7812, 0.3728, 0.7812, 0.4364, 0.75, 0.4364, 0.75, 0.5, 0.7812, 0.5, 0.7812, 0.5636, 0.75, 0.5636, 0.75, 0.6272, 0.7812, 0.6272, 0.7812, 0.6907, 0.75, 0.6907, 0.75, 0.7543, 0.7812, 0.7543, 0.7812, 0.8179, 0.75, 0.8179, 0.75, 0.8815, 0.7812, 0.8815, 0.7812, 0.1185, 0.75, 0.1185, 0.75, 0.1821, 0.7812, 0.1821, 0.7812, 0.2457, 0.75, 0.2457, 0.75, 0.3093, 0.7812, 0.3093, 0.7812, 0.3728, 0.75, 0.3728, 0.75, 0.4364, 0.7812, 0.4364, 0.7812, 0.5, 0.75, 0.5, 0.75, 0.5636, 0.7812, 0.5636, 0.9375, 0.9455, 0.9062, 0.9455, 0.9062, 1.0, 0.9375, 1.0, 0.0625, 0.05451, 0.09375, 0.05451, 0.09375, 0.0, 0.0625, 0.0, 0.7187, 0.9455, 0.6875, 0.9455, 0.6875, 1.0, 0.7187, 1.0, 0.4687, 0.05451, 0.5, 0.05451, 0.5, 0.0, 0.4687, 0.0, 0.3437, 0.9455, 0.3125, 0.9455, 0.3125, 1.0, 0.3437, 1.0, 0.09375, 0.05451, 0.125, 0.05451, 0.125, 0.0, 0.09375, 0.0, 0.9687, 0.9455, 0.9375, 0.9455, 0.9375, 1.0, 0.9687, 1.0, 0.375, 0.9455, 0.3437, 0.9455, 0.3437, 1.0, 0.375, 1.0, 0.5, 0.05451, 0.5312, 0.05451, 0.5312, 0.0, 0.5, 0.0, 1.0, 0.9455, 0.9687, 0.9455, 0.9687, 1.0, 1.0, 1.0, 0.125, 0.05451, 0.1562, 0.05451, 0.1563, 0.0, 0.125, 0.0, 0.5312, 0.05451, 0.5625, 0.05451, 0.5625, 0.0, 0.5312, 0.0, 0.4062, 0.9455, 0.375, 0.9455, 0.375, 1.0, 0.4062, 1.0, 0.1562, 0.05451, 0.1875, 0.05451, 0.1875, 0.0, 0.1563, 0.0, 0.7187, 0.05451, 0.75, 0.05451, 0.75, 0.0, 0.7187, 0.0, 0.03125, 0.9455, 2.384e-07, 0.9455, 1.788e-06, 1.0, 0.03125, 1.0, 0.7812, 0.05451, 0.8125, 0.05451, 0.8125, 0.0, 0.7812, 0.0, 0.75, 0.05451, 0.7812, 0.05451, 0.7812, 0.0, 0.75, 0.0, 0.5625, 0.05451, 0.5937, 0.05451, 0.5937, 0.0, 0.5625, 0.0, 0.4375, 0.9455, 0.4062, 0.9455, 0.4062, 1.0, 0.4375, 1.0, 0.0625, 0.9455, 0.03125, 0.9455, 0.03125, 1.0, 0.0625, 1.0, 0.1875, 0.05451, 0.2187, 0.05451, 0.2188, 0.0, 0.1875, 0.0, 0.8125, 0.05451, 0.8437, 0.05451, 0.8437, 0.0, 0.8125, 0.0, 0.4687, 0.9455, 0.4375, 0.9455, 0.4375, 1.0, 0.4687, 1.0, 0.5937, 0.05451, 0.625, 0.05451, 0.625, 0.0, 0.5937, 0.0, 0.2187, 0.05451, 0.25, 0.05451, 0.25, 0.0, 0.2188, 0.0, 0.09375, 0.9455, 0.0625, 0.9455, 0.0625, 1.0, 0.09375, 1.0, 0.8437, 0.05451, 0.875, 0.05451, 0.875, 0.0, 0.8437, 0.0, 0.625, 0.05451, 0.6562, 0.05451, 0.6562, 0.0, 0.625, 0.0, 0.5, 0.9455, 0.4687, 0.9455, 0.4687, 1.0, 0.5, 1.0, 0.125, 0.9455, 0.09375, 0.9455, 0.09375, 1.0, 0.125, 1.0, 0.25, 0.05451, 0.2812, 0.05451, 0.2812, 0.0, 0.25, 0.0, 0.875, 0.05451, 0.9062, 0.05451, 0.9062, 0.0, 0.875, 0.0, 0.5312, 0.9455, 0.5, 0.9455, 0.5, 1.0, 0.5312, 1.0, 0.6562, 0.05451, 0.6875, 0.05451, 0.6875, 0.0, 0.6562, 0.0, 0.2812, 0.05451, 0.3125, 0.05451, 0.3125, 0.0, 0.2812, 0.0, 0.1562, 0.9455, 0.125, 0.9455, 0.125, 1.0, 0.1563, 1.0, 0.9062, 0.05451, 0.9375, 0.05451, 0.9375, 0.0, 0.9062, 0.0, 0.6875, 0.05451, 0.7187, 0.05451, 0.7187, 0.0, 0.6875, 0.0, 0.5625, 0.9455, 0.5312, 0.9455, 0.5312, 1.0, 0.5625, 1.0, 0.1875, 0.9455, 0.1562, 0.9455, 0.1563, 1.0, 0.1875, 1.0, 0.3125, 0.05451, 0.3437, 0.05451, 0.3437, 0.0, 0.3125, 0.0, 0.8125, 0.9455, 0.7812, 0.9455, 0.7812, 1.0, 0.8125, 1.0, 0.9375, 0.05451, 0.9687, 0.05451, 0.9687, 0.0, 0.9375, 0.0, 0.7812, 0.9455, 0.75, 0.9455, 0.75, 1.0, 0.7812, 1.0, 0.5937, 0.9455, 0.5625, 0.9455, 0.5625, 1.0, 0.5937, 1.0, 0.3437, 0.05451, 0.375, 0.05451, 0.375, 0.0, 0.3437, 0.0, 0.2187, 0.9455, 0.1875, 0.9455, 0.1875, 1.0, 0.2188, 1.0, 0.8437, 0.9455, 0.8125, 0.9455, 0.8125, 1.0, 0.8437, 1.0, 0.9687, 0.05451, 1.0, 0.05451, 1.0, 0.0, 0.9687, 0.0, 0.625, 0.9455, 0.5937, 0.9455, 0.5937, 1.0, 0.625, 1.0, 0.25, 0.9455, 0.2187, 0.9455, 0.2188, 1.0, 0.25, 1.0, 0.375, 0.05451, 0.4062, 0.05451, 0.4062, 0.0, 0.375, 0.0, 0.875, 0.9455, 0.8437, 0.9455, 0.8437, 1.0, 0.875, 1.0, 2.384e-07, 0.05451, 0.03125, 0.05451, 0.03125, 0.0, 1.788e-06, 0.0, 0.6562, 0.9455, 0.625, 0.9455, 0.625, 1.0, 0.6562, 1.0, 0.4062, 0.05451, 0.4375, 0.05451, 0.4375, 0.0, 0.4062, 0.0, 0.2812, 0.9455, 0.25, 0.9455, 0.25, 1.0, 0.2812, 1.0, 0.9062, 0.9455, 0.875, 0.9455, 0.875, 1.0, 0.9062, 1.0, 0.75, 0.9455, 0.7187, 0.9455, 0.7187, 1.0, 0.75, 1.0, 0.03125, 0.05451, 0.0625, 0.05451, 0.0625, 0.0, 0.03125, 0.0, 0.6875, 0.9455, 0.6562, 0.9455, 0.6562, 1.0, 0.6875, 1.0, 0.3125, 0.9455, 0.2812, 0.9455, 0.2812, 1.0, 0.3125, 1.0, 0.4375, 0.05451, 0.4687, 0.05451, 0.4687, 0.0, 0.4375, 0.0])
me_sphere.use_remesh_preserve_volume = False
me_sphere.use_remesh_preserve_attributes = False
me_sphere.use_mirror_vertex_groups = False
me_sphere.update()

# ---- objects
ob_sphere = bpy.data.objects.new('Sphere', me_sphere)

# ---- transforms, parenting, visibility, modifiers, constraints
ob_sphere.location = (-0.06938, 0.1041, -0.315)
ob_sphere.lineart.crease_threshold = 0.0

# ---- collection membership
col_collection_1.objects.link(ob_sphere)

# ---- scene / render settings (as saved in the file)
scene.frame_start = 1; scene.frame_end = 250; scene.frame_set(1)
scene.render.engine = 'BLENDER_EEVEE_NEXT'
scene.render.resolution_percentage = 50
scene.render.dither_intensity = 0.0
scene.cycles.use_denoising = False
scene.cycles.samples = 10
scene.cycles.sampling_pattern = 'TABULATED_SOBOL'
scene.cycles.light_sampling_threshold = 0.0
scene.cycles.use_adaptive_sampling = False
scene.cycles.use_light_tree = False
scene.cycles.blur_glossy = 0.0
scene.cycles.pixel_filter_type = 'GAUSSIAN'
scene.cycles.sample_clamp_indirect = 0.0
scene.view_settings.view_transform = 'Standard'
bpy.context.view_layer.update()

# ---- added for rendering (the .blend has no active camera and no usable light): camera, sun
cam_auto = bpy.data.cameras.new('AutoCamera')
cam_auto.lens = 50.0
cam_auto.sensor_width = 36.0
cam_auto.clip_end = 1000.0
ob_auto_camera = bpy.data.objects.new('AutoCamera', cam_auto)
scene.collection.objects.link(ob_auto_camera)
ob_auto_camera.location = (3.15048, -3.7597, 2.26091)
ob_auto_camera.rotation_euler = (1.09748, -7.21219e-08, 0.694738)
scene.camera = ob_auto_camera
light_auto_sun = bpy.data.lights.new('AutoSun', 'SUN')
light_auto_sun.energy = 3.0
light_auto_sun.angle = 0.0523599
ob_auto_sun = bpy.data.objects.new('AutoSun', light_auto_sun)
scene.collection.objects.link(ob_auto_sun)
ob_auto_sun.rotation_euler = (0.872665, 0.174533, 0.523599)
bpy.context.view_layer.update()
